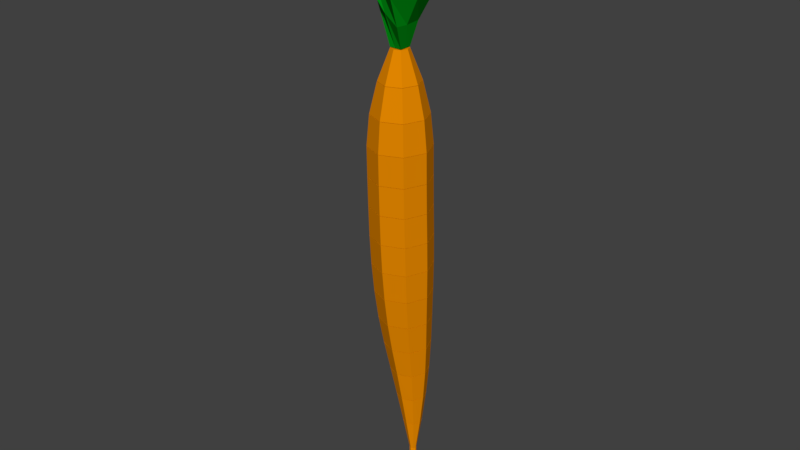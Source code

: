 # Source: carrot.blend  (saved by Blender 2.79.0; exported with 4.5.12 LTS)
import bpy
from mathutils import Matrix  # noqa: F401  (used for matrix-valued properties, if any)

bpy.ops.wm.read_factory_settings(use_empty=True)
scene = bpy.context.scene
scene.name = 'Scene'

# ---- collections
col_collection_1 = bpy.data.collections.new('Collection 1'); scene.collection.children.link(col_collection_1)

# ---- materials (node trees are filled in below, after node groups)
mat_orange = bpy.data.materials.new('orange')
mat_orange.alpha_threshold = 0.0
mat_orange.use_transparent_shadow = False
mat_orange.diffuse_color = (0.8, 0.25, 0.0, 1.0)
mat_orange.roughness = 0.5
mat_orange.specular_intensity = 0.03125
mat_green = bpy.data.materials.new('green')
mat_green.alpha_threshold = 0.0
mat_green.use_transparent_shadow = False
mat_green.diffuse_color = (0.0, 0.3264, 0.009027, 1.0)
mat_green.roughness = 0.5
mat_green.specular_intensity = 0.0

# ---- material node trees

# ---- world
world_world = bpy.data.worlds.new('World'); scene.world = world_world
world_world.color = (0.05088, 0.05088, 0.05088)
world_world.use_sun_shadow = False
world_world.sun_shadow_jitter_overblur = 0.0
world_world.cycles.sampling_method = 'MANUAL'

# ---- meshes
me_cylinder_047 = bpy.data.meshes.new('Cylinder.047')
me_cylinder_047.from_pydata([(0.5874, 0.1004, -0.495), (0.4365, 0.2828, 0.495), (0.6723, 0.06073, -0.495), (0.5204, 0.2448, 0.495), (0.707, -0.02509, -0.495), (0.5544, 0.1607, 0.495), (0.6712, -0.1068, -0.495), (0.5187, 0.07968, 0.495), (0.587, -0.1365, -0.495), (0.4344, 0.04916, 0.495), (0.503, -0.0975, -0.495), (0.3506, 0.0868, 0.495), (0.4684, -0.01298, -0.495), (0.3166, 0.1703, 0.495), (0.5033, 0.07002, -0.495), (0.3522, 0.252, 0.495)], [], [(0, 1, 3, 2), (2, 3, 5, 4), (4, 5, 7, 6), (6, 7, 9, 8), (8, 9, 11, 10), (10, 11, 13, 12), (3, 1, 15, 13, 11, 9, 7, 5), (12, 13, 15, 14), (14, 15, 1, 0), (0, 2, 4, 6, 8, 10, 12, 14)])
me_cylinder_047.materials.append(mat_orange)
me_cylinder_047.use_remesh_preserve_volume = False
me_cylinder_047.use_remesh_preserve_attributes = False
me_cylinder_047.use_mirror_vertex_groups = False
me_cylinder_047.update()
me_cylinder_046 = bpy.data.meshes.new('Cylinder.046')
me_cylinder_046.from_pydata([(-2.496e-09, 0.665, 13.5), (-5.327e-09, 0.2851, 14.49), (0.4702, 0.4702, 13.5), (0.2016, 0.2016, 14.49), (0.665, -2.657e-08, 13.5), (0.2851, -7.135e-09, 14.49), (0.4702, -0.4702, 13.5), (0.2016, -0.2016, 14.49), (-6.063e-08, -0.665, 13.5), (-3.025e-08, -0.2851, 14.49), (-0.4702, -0.4702, 13.5), (-0.2016, -0.2016, 14.49), (-0.665, 1.043e-08, 13.5), (-0.2851, 8.726e-09, 14.49), (-0.4702, 0.4702, 13.5), (-0.2016, 0.2016, 14.49)], [], [(0, 1, 3, 2), (2, 3, 5, 4), (4, 5, 7, 6), (6, 7, 9, 8), (8, 9, 11, 10), (10, 11, 13, 12), (3, 1, 15, 13, 11, 9, 7, 5), (12, 13, 15, 14), (14, 15, 1, 0), (0, 2, 4, 6, 8, 10, 12, 14)])
me_cylinder_046.materials.append(mat_orange)
me_cylinder_046.use_remesh_preserve_volume = False
me_cylinder_046.use_remesh_preserve_attributes = False
me_cylinder_046.use_mirror_vertex_groups = False
me_cylinder_046.update()
me_cylinder_045 = bpy.data.meshes.new('Cylinder.045')
me_cylinder_045.from_pydata([(-7.132e-10, 0.905, 12.5), (-2.473e-09, 0.6681, 13.49), (0.6394, 0.6402, 12.5), (0.4724, 0.4724, 13.49), (0.9043, 0.0007381, 12.5), (0.6681, -2.673e-08, 13.49), (0.6394, -0.6387, 12.5), (0.4724, -0.4724, 13.49), (-7.977e-08, -0.9035, 12.5), (-6.088e-08, -0.6681, 13.49), (-0.6394, -0.6387, 12.5), (-0.4724, -0.4724, 13.49), (-0.9043, 0.00071, 12.5), (-0.6681, 1.044e-08, 13.49), (-0.6394, 0.6401, 12.5), (-0.4724, 0.4724, 13.49)], [], [(0, 1, 3, 2), (2, 3, 5, 4), (4, 5, 7, 6), (6, 7, 9, 8), (8, 9, 11, 10), (10, 11, 13, 12), (3, 1, 15, 13, 11, 9, 7, 5), (12, 13, 15, 14), (14, 15, 1, 0), (0, 2, 4, 6, 8, 10, 12, 14)])
me_cylinder_045.materials.append(mat_orange)
me_cylinder_045.use_remesh_preserve_volume = False
me_cylinder_045.use_remesh_preserve_attributes = False
me_cylinder_045.use_mirror_vertex_groups = False
me_cylinder_045.update()
me_cylinder_044 = bpy.data.meshes.new('Cylinder.044')
me_cylinder_044.from_pydata([(-1.191e-11, 1.007, 11.5), (-7.009e-10, 0.9067, 12.49), (0.706, 0.715, 11.5), (0.6406, 0.6414, 12.49), (0.9984, 0.008975, 11.5), (0.9059, 0.0007751, 12.49), (0.706, -0.697, 11.5), (0.6406, -0.6398, 12.49), (-8.729e-08, -0.9894, 11.5), (-7.99e-08, -0.9052, 12.49), (-0.706, -0.697, 11.5), (-0.6406, -0.6398, 12.49), (-0.9984, 0.008858, 11.5), (-0.9059, 0.0007463, 12.49), (-0.706, 0.7149, 11.5), (-0.6406, 0.6414, 12.49)], [], [(0, 1, 3, 2), (2, 3, 5, 4), (4, 5, 7, 6), (6, 7, 9, 8), (8, 9, 11, 10), (10, 11, 13, 12), (3, 1, 15, 13, 11, 9, 7, 5), (12, 13, 15, 14), (14, 15, 1, 0), (0, 2, 4, 6, 8, 10, 12, 14)])
me_cylinder_044.materials.append(mat_orange)
me_cylinder_044.use_remesh_preserve_volume = False
me_cylinder_044.use_remesh_preserve_attributes = False
me_cylinder_044.use_mirror_vertex_groups = False
me_cylinder_044.update()
me_cylinder_043 = bpy.data.meshes.new('Cylinder.043')
me_cylinder_043.from_pydata([(-8.71e-18, 1.026, 10.5), (-1.036e-11, 1.008, 11.49), (0.7071, 0.7336, 10.5), (0.7061, 0.7152, 11.49), (1.0, 0.02646, 10.5), (0.9986, 0.009104, 11.49), (0.7071, -0.6807, 10.5), (0.7061, -0.697, 11.49), (-8.742e-08, -0.9735, 10.5), (-8.731e-08, -0.9895, 11.49), (-0.7071, -0.6807, 10.5), (-0.7061, -0.6971, 11.49), (-1.0, 0.02624, 10.5), (-0.9986, 0.008986, 11.49), (-0.7071, 0.7335, 10.5), (-0.7061, 0.7152, 11.49)], [], [(0, 1, 3, 2), (2, 3, 5, 4), (4, 5, 7, 6), (6, 7, 9, 8), (8, 9, 11, 10), (10, 11, 13, 12), (3, 1, 15, 13, 11, 9, 7, 5), (12, 13, 15, 14), (14, 15, 1, 0), (0, 2, 4, 6, 8, 10, 12, 14)])
me_cylinder_043.materials.append(mat_orange)
me_cylinder_043.use_remesh_preserve_volume = False
me_cylinder_043.use_remesh_preserve_attributes = False
me_cylinder_043.use_mirror_vertex_groups = False
me_cylinder_043.update()
me_cylinder_042 = bpy.data.meshes.new('Cylinder.042')
me_cylinder_042.from_pydata([(-1.75e-17, 1.053, 9.505), (-8.783e-18, 1.027, 10.49), (0.7071, 0.7603, 9.505), (0.7071, 0.7338, 10.49), (1.0, 0.05315, 9.505), (1.0, 0.02668, 10.49), (0.7071, -0.654, 9.505), (0.7071, -0.6804, 10.49), (-8.742e-08, -0.9468, 9.505), (-8.742e-08, -0.9733, 10.49), (-0.7071, -0.6541, 9.505), (-0.7071, -0.6805, 10.49), (-1.0, 0.05281, 9.505), (-1.0, 0.02646, 10.49), (-0.7071, 0.7602, 9.505), (-0.7071, 0.7337, 10.49)], [], [(0, 1, 3, 2), (2, 3, 5, 4), (4, 5, 7, 6), (6, 7, 9, 8), (8, 9, 11, 10), (10, 11, 13, 12), (3, 1, 15, 13, 11, 9, 7, 5), (12, 13, 15, 14), (14, 15, 1, 0), (0, 2, 4, 6, 8, 10, 12, 14)])
me_cylinder_042.materials.append(mat_orange)
me_cylinder_042.use_remesh_preserve_volume = False
me_cylinder_042.use_remesh_preserve_attributes = False
me_cylinder_042.use_mirror_vertex_groups = False
me_cylinder_042.update()
me_cylinder_041 = bpy.data.meshes.new('Cylinder.041')
me_cylinder_041.from_pydata([(-1.287e-11, 1.089, 8.505), (-1.76e-17, 1.053, 9.495), (0.7069, 0.796, 8.505), (0.7071, 0.7606, 9.495), (0.9997, 0.08904, 8.505), (1.0, 0.05346, 9.495), (0.7069, -0.6179, 8.505), (0.7071, -0.6536, 9.495), (-8.741e-08, -0.9107, 8.505), (-8.742e-08, -0.9465, 9.495), (-0.7069, -0.618, 8.505), (-0.7071, -0.6537, 9.495), (-0.9997, 0.08856, 8.505), (-1.0, 0.05313, 9.495), (-0.7069, 0.7958, 8.505), (-0.7071, 0.7605, 9.495)], [], [(0, 1, 3, 2), (2, 3, 5, 4), (4, 5, 7, 6), (6, 7, 9, 8), (8, 9, 11, 10), (10, 11, 13, 12), (3, 1, 15, 13, 11, 9, 7, 5), (12, 13, 15, 14), (14, 15, 1, 0), (0, 2, 4, 6, 8, 10, 12, 14)])
me_cylinder_041.materials.append(mat_orange)
me_cylinder_041.use_remesh_preserve_volume = False
me_cylinder_041.use_remesh_preserve_attributes = False
me_cylinder_041.use_mirror_vertex_groups = False
me_cylinder_041.update()
me_cylinder_040 = bpy.data.meshes.new('Cylinder.040')
me_cylinder_040.from_pydata([(-8.502e-10, 1.117, 7.505), (-1.477e-11, 1.089, 8.495), (0.6949, 0.8291, 7.505), (0.7069, 0.7963, 8.495), (0.9827, 0.1342, 7.505), (0.9997, 0.08945, 8.495), (0.6949, -0.5607, 7.505), (0.7069, -0.6174, 8.495), (-8.676e-08, -0.8485, 7.505), (-8.741e-08, -0.9103, 8.495), (-0.6949, -0.5609, 7.505), (-0.7069, -0.6176, 8.495), (-0.9827, 0.1335, 7.505), (-0.9997, 0.08897, 8.495), (-0.6949, 0.8289, 7.505), (-0.7069, 0.7962, 8.495)], [], [(0, 1, 3, 2), (2, 3, 5, 4), (4, 5, 7, 6), (6, 7, 9, 8), (8, 9, 11, 10), (10, 11, 13, 12), (3, 1, 15, 13, 11, 9, 7, 5), (12, 13, 15, 14), (14, 15, 1, 0), (0, 2, 4, 6, 8, 10, 12, 14)])
me_cylinder_040.materials.append(mat_orange)
me_cylinder_040.use_remesh_preserve_volume = False
me_cylinder_040.use_remesh_preserve_attributes = False
me_cylinder_040.use_mirror_vertex_groups = False
me_cylinder_040.update()
me_cylinder_039 = bpy.data.meshes.new('Cylinder.039')
me_cylinder_039.from_pydata([(0.0002267, 1.128, 6.505), (-8.652e-10, 1.117, 7.495), (0.6642, 0.8527, 6.505), (0.6947, 0.8294, 7.495), (0.9391, 0.1887, 6.505), (0.9824, 0.1347, 7.495), (0.664, -0.4754, 6.505), (0.6947, -0.56, 7.495), (-8.509e-08, -0.7504, 6.505), (-8.675e-08, -0.8477, 7.495), (-0.664, -0.4756, 6.505), (-0.6947, -0.5602, 7.495), (-0.939, 0.1879, 6.505), (-0.9824, 0.134, 7.495), (-0.6639, 0.8525, 6.505), (-0.6947, 0.8292, 7.495)], [], [(0, 1, 3, 2), (2, 3, 5, 4), (4, 5, 7, 6), (6, 7, 9, 8), (8, 9, 11, 10), (10, 11, 13, 12), (3, 1, 15, 13, 11, 9, 7, 5), (12, 13, 15, 14), (14, 15, 1, 0), (0, 2, 4, 6, 8, 10, 12, 14)])
me_cylinder_039.materials.append(mat_orange)
me_cylinder_039.use_remesh_preserve_volume = False
me_cylinder_039.use_remesh_preserve_attributes = False
me_cylinder_039.use_mirror_vertex_groups = False
me_cylinder_039.update()
me_cylinder_038 = bpy.data.meshes.new('Cylinder.038')
me_cylinder_038.from_pydata([(0.015, 1.121, 5.505), (0.0002602, 1.128, 6.495), (0.6289, 0.867, 5.505), (0.6638, 0.8529, 6.495), (0.882, 0.2526, 5.505), (0.9386, 0.1893, 6.495), (0.6262, -0.3618, 5.505), (0.6636, -0.4744, 6.495), (0.0113, -0.6163, 5.505), (-8.507e-08, -0.7493, 6.495), (-0.6026, -0.3621, 5.505), (-0.6636, -0.4746, 6.495), (-0.8559, 0.2516, 5.505), (-0.9385, 0.1884, 6.495), (-0.6001, 0.8667, 5.505), (-0.6635, 0.8527, 6.495)], [], [(0, 1, 3, 2), (2, 3, 5, 4), (4, 5, 7, 6), (6, 7, 9, 8), (8, 9, 11, 10), (10, 11, 13, 12), (3, 1, 15, 13, 11, 9, 7, 5), (12, 13, 15, 14), (14, 15, 1, 0), (0, 2, 4, 6, 8, 10, 12, 14)])
me_cylinder_038.materials.append(mat_orange)
me_cylinder_038.use_remesh_preserve_volume = False
me_cylinder_038.use_remesh_preserve_attributes = False
me_cylinder_038.use_mirror_vertex_groups = False
me_cylinder_038.update()
me_cylinder_037 = bpy.data.meshes.new('Cylinder.037')
me_cylinder_037.from_pydata([(0.05287, 1.098, 4.505), (0.01527, 1.121, 5.495), (0.598, 0.8715, 4.505), (0.6286, 0.8671, 5.495), (0.8218, 0.3258, 4.505), (0.8815, 0.2533, 5.495), (0.5932, -0.2199, 4.505), (0.6258, -0.3605, 5.495), (0.0463, -0.446, 4.505), (0.01153, -0.6148, 5.495), (-0.4987, -0.2202, 4.505), (-0.6018, -0.3608, 5.495), (-0.7227, 0.3249, 4.505), (-0.8548, 0.2523, 5.495), (-0.4943, 0.8716, 4.505), (-0.5992, 0.8668, 5.495)], [], [(0, 1, 3, 2), (2, 3, 5, 4), (4, 5, 7, 6), (6, 7, 9, 8), (8, 9, 11, 10), (10, 11, 13, 12), (3, 1, 15, 13, 11, 9, 7, 5), (12, 13, 15, 14), (14, 15, 1, 0), (0, 2, 4, 6, 8, 10, 12, 14)])
me_cylinder_037.materials.append(mat_orange)
me_cylinder_037.use_remesh_preserve_volume = False
me_cylinder_037.use_remesh_preserve_attributes = False
me_cylinder_037.use_mirror_vertex_groups = False
me_cylinder_037.update()
me_cylinder_036 = bpy.data.meshes.new('Cylinder.036')
me_cylinder_036.from_pydata([(0.1138, 1.02, 3.505), (0.05336, 1.098, 4.495), (0.5716, 0.8271, 3.505), (0.5977, 0.8715, 4.495), (0.7586, 0.3695, 3.505), (0.8212, 0.3265, 4.495), (0.5654, -0.08465, 3.505), (0.5928, -0.2184, 4.495), (0.1055, -0.2697, 3.505), (0.04677, -0.4441, 4.495), (-0.352, -0.07752, 3.505), (-0.4975, -0.2187, 4.495), (-0.5392, 0.3793, 3.505), (-0.7211, 0.3256, 4.495), (-0.3464, 0.8349, 3.505), (-0.493, 0.8716, 4.495)], [], [(0, 1, 3, 2), (2, 3, 5, 4), (4, 5, 7, 6), (6, 7, 9, 8), (8, 9, 11, 10), (10, 11, 13, 12), (3, 1, 15, 13, 11, 9, 7, 5), (12, 13, 15, 14), (14, 15, 1, 0), (0, 2, 4, 6, 8, 10, 12, 14)])
me_cylinder_036.materials.append(mat_orange)
me_cylinder_036.use_remesh_preserve_volume = False
me_cylinder_036.use_remesh_preserve_attributes = False
me_cylinder_036.use_mirror_vertex_groups = False
me_cylinder_036.update()
me_cylinder_035 = bpy.data.meshes.new('Cylinder.035')
me_cylinder_035.from_pydata([(0.1978, 0.8588, 2.505), (0.1145, 1.019, 3.495), (0.5496, 0.7079, 2.505), (0.5713, 0.8263, 3.495), (0.6928, 0.3567, 2.505), (0.758, 0.3697, 3.495), (0.5433, 0.01099, 2.505), (0.5651, -0.0835, 3.495), (0.1895, -0.1268, 2.505), (0.1062, -0.2681, 3.495), (-0.1619, 0.02353, 2.505), (-0.3503, -0.07629, 3.495), (-0.3052, 0.3739, 2.505), (-0.5371, 0.3795, 3.495), (-0.1563, 0.7209, 2.505), (-0.3447, 0.8341, 3.495)], [], [(0, 1, 3, 2), (2, 3, 5, 4), (4, 5, 7, 6), (6, 7, 9, 8), (8, 9, 11, 10), (10, 11, 13, 12), (3, 1, 15, 13, 11, 9, 7, 5), (12, 13, 15, 14), (14, 15, 1, 0), (0, 2, 4, 6, 8, 10, 12, 14)])
me_cylinder_035.materials.append(mat_orange)
me_cylinder_035.use_remesh_preserve_volume = False
me_cylinder_035.use_remesh_preserve_attributes = False
me_cylinder_035.use_mirror_vertex_groups = False
me_cylinder_035.update()
me_cylinder_034 = bpy.data.meshes.new('Cylinder.034')
me_cylinder_034.from_pydata([(0.3048, 0.6142, 1.505), (0.1987, 0.8568, 2.495), (0.5322, 0.5143, 1.505), (0.5494, 0.7064, 2.495), (0.6244, 0.2874, 1.505), (0.6921, 0.3563, 2.495), (0.5274, 0.0663, 1.505), (0.5431, 0.01175, 2.495), (0.2988, -0.01958, 1.505), (0.1905, -0.1256, 2.495), (0.07189, 0.07966, 1.505), (-0.1598, 0.02432, 2.495), (-0.02032, 0.3056, 1.505), (-0.3026, 0.3735, 2.495), (0.07618, 0.5279, 1.505), (-0.1541, 0.7194, 2.495)], [], [(0, 1, 3, 2), (2, 3, 5, 4), (4, 5, 7, 6), (6, 7, 9, 8), (8, 9, 11, 10), (10, 11, 13, 12), (3, 1, 15, 13, 11, 9, 7, 5), (12, 13, 15, 14), (14, 15, 1, 0), (0, 2, 4, 6, 8, 10, 12, 14)])
me_cylinder_034.materials.append(mat_orange)
me_cylinder_034.use_remesh_preserve_volume = False
me_cylinder_034.use_remesh_preserve_attributes = False
me_cylinder_034.use_mirror_vertex_groups = False
me_cylinder_034.update()
me_cylinder_033 = bpy.data.meshes.new('Cylinder.033')
me_cylinder_033.from_pydata([(0.4351, 0.2843, 0.505), (0.306, 0.6113, 1.495), (0.519, 0.2464, 0.505), (0.5321, 0.512, 1.495), (0.553, 0.1623, 0.505), (0.6237, 0.2864, 1.495), (0.5173, 0.08127, 0.505), (0.5272, 0.06665, 1.495), (0.4329, 0.05074, 0.505), (0.3, -0.0187, 1.495), (0.3492, 0.08836, 0.505), (0.07445, 0.07998, 1.495), (0.3151, 0.1719, 0.505), (-0.01721, 0.3046, 1.495), (0.3507, 0.2535, 0.505), (0.07872, 0.5255, 1.495)], [], [(0, 1, 3, 2), (2, 3, 5, 4), (4, 5, 7, 6), (6, 7, 9, 8), (8, 9, 11, 10), (10, 11, 13, 12), (3, 1, 15, 13, 11, 9, 7, 5), (12, 13, 15, 14), (14, 15, 1, 0), (0, 2, 4, 6, 8, 10, 12, 14)])
me_cylinder_033.materials.append(mat_orange)
me_cylinder_033.use_remesh_preserve_volume = False
me_cylinder_033.use_remesh_preserve_attributes = False
me_cylinder_033.use_mirror_vertex_groups = False
me_cylinder_033.update()
me_cylinder_032 = bpy.data.meshes.new('Cylinder.032')
me_cylinder_032.from_pydata([(0.7648, -0.1471, -1.495), (0.589, 0.09831, -0.505), (0.8488, -0.1819, -1.495), (0.674, 0.05862, -0.505), (0.8836, -0.266, -1.495), (0.7087, -0.02725, -0.505), (0.8488, -0.3501, -1.495), (0.6728, -0.109, -0.505), (0.7648, -0.3849, -1.495), (0.5887, -0.1387, -0.505), (0.6644, -0.3212, -1.495), (0.5047, -0.09966, -0.505), (0.6174, -0.2185, -1.495), (0.47, -0.01512, -0.505), (0.6627, -0.1493, -1.495), (0.5049, 0.06792, -0.505)], [], [(0, 1, 3, 2), (2, 3, 5, 4), (4, 5, 7, 6), (6, 7, 9, 8), (8, 9, 11, 10), (10, 11, 13, 12), (3, 1, 15, 13, 11, 9, 7, 5), (12, 13, 15, 14), (14, 15, 1, 0), (0, 2, 4, 6, 8, 10, 12, 14)])
me_cylinder_032.materials.append(mat_orange)
me_cylinder_032.use_remesh_preserve_volume = False
me_cylinder_032.use_remesh_preserve_attributes = False
me_cylinder_032.use_mirror_vertex_groups = False
me_cylinder_032.update()
me_cylinder_003 = bpy.data.meshes.new('Cylinder.003')
me_cylinder_003.from_pydata([(-0.2011, -0.2011, 14.51), (-1.211, -1.211, 18.95), (-0.2011, 0.2011, 14.51), (-1.211, 1.211, 17.84), (0.2011, -0.2011, 14.51), (0.6616, -1.015, 18.54), (0.2011, 0.2011, 14.51), (1.211, 1.211, 19.17), (-0.4705, -0.4705, 15.98), (-0.9748, -0.9748, 17.25), (-1.157, -1.157, 17.92), (-1.157, 1.157, 17.24), (-0.9748, 0.9748, 16.79), (-0.4705, 0.4705, 15.98), (1.157, 1.157, 17.47), (0.9748, 0.6807, 16.6), (0.4705, 0.2423, 15.32), (0.398, -0.887, 17.53), (0.6181, -1.157, 16.26), (0.4705, -0.6988, 15.32), (-0.2011, 0.0, 14.51), (-1.211, 0.0, 17.56), (0.2011, 0.0, 14.51), (1.007, 0.07241, 18.33), (0.4705, -0.2642, 15.29), (0.9748, -0.414, 16.17), (0.5867, 0.006634, 17.63), (-0.4705, 0.0, 16.02), (-0.9748, 0.0, 17.08), (-1.157, 0.0, 17.29), (0.0, 0.2011, 14.51), (0.0, 1.211, 17.19), (0.0, -0.2011, 14.51), (-0.2255, -1.131, 18.31), (-6.584e-09, -0.6534, 15.62), (-0.3881, -0.8367, 17.07), (-0.3832, -1.021, 18.04), (-6.584e-09, 0.2876, 15.62), (-5.006e-09, 0.8357, 16.44), (0.0, 1.157, 16.78), (-8.679e-09, -0.2411, 17.0), (0.0, 0.0, 14.51)], [], [(29, 21, 3, 11), (39, 31, 7, 14), (26, 23, 5, 17), (36, 33, 1, 10), (41, 22, 4, 32), (40, 21, 1, 33), (32, 34, 8, 0), (34, 35, 9, 8), (35, 36, 10, 9), (22, 24, 19, 4), (24, 25, 18, 19), (25, 26, 17, 18), (30, 37, 16, 6), (37, 38, 15, 16), (38, 39, 14, 15), (20, 27, 13, 2), (27, 28, 12, 13), (28, 29, 11, 12), (9, 10, 29, 28), (8, 9, 28, 27), (0, 8, 27, 20), (15, 14, 26, 25), (16, 15, 25, 24), (6, 16, 24, 22), (31, 3, 21, 40), (30, 6, 22, 41), (14, 7, 23, 26), (10, 1, 21, 29), (2, 30, 41, 20), (7, 31, 40, 23), (12, 11, 39, 38), (13, 12, 38, 37), (2, 13, 37, 30), (18, 17, 36, 35), (19, 18, 35, 34), (4, 19, 34, 32), (23, 40, 33, 5), (20, 41, 32, 0), (17, 5, 33, 36), (11, 3, 31, 39)])
me_cylinder_003.materials.append(mat_green)
me_cylinder_003.use_remesh_preserve_volume = False
me_cylinder_003.use_remesh_preserve_attributes = False
me_cylinder_003.use_mirror_vertex_groups = False
me_cylinder_003.update()

# ---- objects
ob_c15 = bpy.data.objects.new('c15', me_cylinder_047)
ob_c01 = bpy.data.objects.new('c01', me_cylinder_046)
ob_c02 = bpy.data.objects.new('c02', me_cylinder_045)
ob_c03 = bpy.data.objects.new('c03', me_cylinder_044)
ob_c04 = bpy.data.objects.new('c04', me_cylinder_043)
ob_c05 = bpy.data.objects.new('c05', me_cylinder_042)
ob_c06 = bpy.data.objects.new('c06', me_cylinder_041)
ob_c07 = bpy.data.objects.new('c07', me_cylinder_040)
ob_c08 = bpy.data.objects.new('c08', me_cylinder_039)
ob_c09 = bpy.data.objects.new('c09', me_cylinder_038)
ob_c10 = bpy.data.objects.new('c10', me_cylinder_037)
ob_c11 = bpy.data.objects.new('c11', me_cylinder_036)
ob_c12 = bpy.data.objects.new('c12', me_cylinder_035)
ob_c13 = bpy.data.objects.new('c13', me_cylinder_034)
ob_c14 = bpy.data.objects.new('c14', me_cylinder_033)
ob_c16 = bpy.data.objects.new('c16', me_cylinder_032)
ob_c00 = bpy.data.objects.new('c00', me_cylinder_003)

# ---- transforms, parenting, visibility, modifiers, constraints
ob_c15.location = (0.0, 0.0, -6.5)
ob_c15.lineart.crease_threshold = 0.0
ob_c01.location = (0.0, 0.0, -6.5)
ob_c01.lineart.crease_threshold = 0.0
ob_c02.location = (0.0, 0.0, -6.5)
ob_c02.lineart.crease_threshold = 0.0
ob_c03.location = (0.0, 0.0, -6.5)
ob_c03.lineart.crease_threshold = 0.0
ob_c04.location = (0.0, 0.0, -6.5)
ob_c04.lineart.crease_threshold = 0.0
ob_c05.location = (0.0, 0.0, -6.5)
ob_c05.lineart.crease_threshold = 0.0
ob_c06.location = (0.0, 0.0, -6.5)
ob_c06.lineart.crease_threshold = 0.0
ob_c07.location = (0.0, 0.0, -6.5)
ob_c07.lineart.crease_threshold = 0.0
ob_c08.location = (0.0, 0.0, -6.5)
ob_c08.lineart.crease_threshold = 0.0
ob_c09.location = (0.0, 0.0, -6.5)
ob_c09.lineart.crease_threshold = 0.0
ob_c10.location = (0.0, 0.0, -6.5)
ob_c10.lineart.crease_threshold = 0.0
ob_c11.location = (0.0, 0.0, -6.5)
ob_c11.lineart.crease_threshold = 0.0
ob_c12.location = (0.0, 0.0, -6.5)
ob_c12.lineart.crease_threshold = 0.0
ob_c13.location = (0.0, 0.0, -6.5)
ob_c13.lineart.crease_threshold = 0.0
ob_c14.location = (0.0, 0.0, -6.5)
ob_c14.lineart.crease_threshold = 0.0
ob_c16.location = (0.0, 0.0, -6.5)
ob_c16.lineart.crease_threshold = 0.0
ob_c00.location = (0.0, 0.0, -6.5)
ob_c00.lineart.crease_threshold = 0.0

# ---- collection membership
col_collection_1.objects.link(ob_c15)
col_collection_1.objects.link(ob_c01)
col_collection_1.objects.link(ob_c02)
col_collection_1.objects.link(ob_c03)
col_collection_1.objects.link(ob_c04)
col_collection_1.objects.link(ob_c05)
col_collection_1.objects.link(ob_c06)
col_collection_1.objects.link(ob_c07)
col_collection_1.objects.link(ob_c08)
col_collection_1.objects.link(ob_c09)
col_collection_1.objects.link(ob_c10)
col_collection_1.objects.link(ob_c11)
col_collection_1.objects.link(ob_c12)
col_collection_1.objects.link(ob_c13)
col_collection_1.objects.link(ob_c14)
col_collection_1.objects.link(ob_c16)
col_collection_1.objects.link(ob_c00)

# ---- scene / render settings (as saved in the file)
scene.frame_start = 1; scene.frame_end = 250; scene.frame_set(61)
scene.render.engine = 'BLENDER_EEVEE_NEXT'
scene.render.resolution_percentage = 50
scene.render.dither_intensity = 0.0
scene.cycles.use_denoising = False
scene.cycles.samples = 128
scene.cycles.sampling_pattern = 'TABULATED_SOBOL'
scene.cycles.use_adaptive_sampling = False
scene.cycles.use_light_tree = False
scene.cycles.blur_glossy = 0.0
scene.cycles.sample_clamp_indirect = 0.0
scene.view_settings.view_transform = 'Standard'
bpy.context.view_layer.update()

# ---- added for rendering (the .blend has no active camera and no usable light): camera, sun
cam_auto = bpy.data.cameras.new('AutoCamera')
cam_auto.lens = 50.0
cam_auto.sensor_width = 36.0
cam_auto.clip_end = 1000.0
ob_auto_camera = bpy.data.objects.new('AutoCamera', cam_auto)
scene.collection.objects.link(ob_auto_camera)
ob_auto_camera.location = (19.3784, -23.2541, 17.8391)
ob_auto_camera.rotation_euler = (1.09748, -7.21219e-08, 0.694738)
scene.camera = ob_auto_camera
light_auto_sun = bpy.data.lights.new('AutoSun', 'SUN')
light_auto_sun.energy = 3.0
light_auto_sun.angle = 0.0523599
ob_auto_sun = bpy.data.objects.new('AutoSun', light_auto_sun)
scene.collection.objects.link(ob_auto_sun)
ob_auto_sun.rotation_euler = (0.872665, 0.174533, 0.523599)
bpy.context.view_layer.update()
